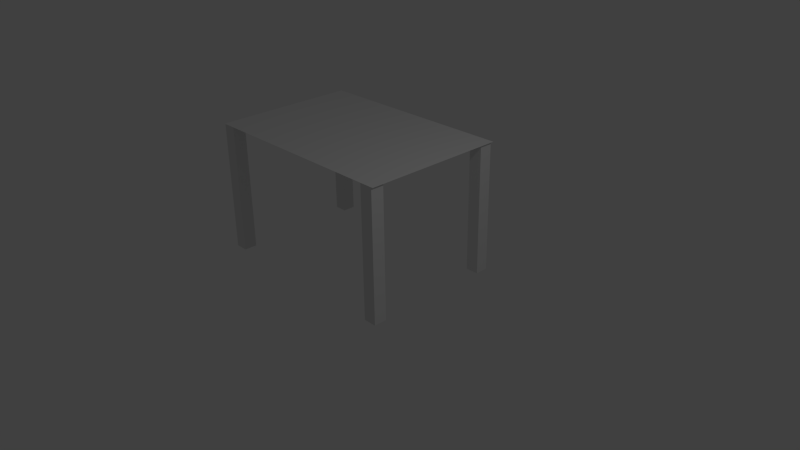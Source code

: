# Source: Generic_Table.blend  (saved by Blender 2.76.0; exported with 4.5.12 LTS)
import bpy
from mathutils import Matrix  # noqa: F401  (used for matrix-valued properties, if any)

bpy.ops.wm.read_factory_settings(use_empty=True)
scene = bpy.context.scene
scene.name = 'Scene'

# ---- collections
col_collection_1 = bpy.data.collections.new('Collection 1'); scene.collection.children.link(col_collection_1)

# ---- world
world_world = bpy.data.worlds.new('World'); scene.world = world_world
world_world.color = (0.05088, 0.05088, 0.05088)
world_world.use_sun_shadow = False
world_world.sun_shadow_jitter_overblur = 0.0
world_world.cycles.sampling_method = 'MANUAL'
world_world.cycles.sample_map_resolution = 256

# ---- cameras
cam_camera = bpy.data.cameras.new('Camera')
cam_camera.clip_end = 100.0
cam_camera.lens = 35.0
cam_camera.sensor_width = 32.0
cam_camera.sensor_height = 18.0
cam_camera.ortho_scale = 7.314
cam_camera.dof.focus_distance = 0.0
cam_camera.dof.aperture_fstop = 128.0

# ---- lights
light_lamp = bpy.data.lights.new('Lamp', 'POINT')
light_lamp.transmission_factor = 0.0
light_lamp.cutoff_distance = 30.0
light_lamp.energy = 100.0
light_lamp.shadow_buffer_clip_start = 1.001
light_lamp.shadow_soft_size = 0.1
light_lamp.shadow_maximum_resolution = 0.006
light_lamp.use_absolute_resolution = True
light_lamp.cycles.use_multiple_importance_sampling = False

# ---- meshes
me_cube_002 = bpy.data.meshes.new('Cube.002')
me_cube_002.from_pydata([(-31.26, -21.02, 1.001), (1.305, -21.02, 1.001), (-31.26, 1.191, 1.001), (1.305, 1.191, 1.001), (-1.0, -21.0, -1.0), (-1.0, -21.0, 1.0), (-1.0, -19.0, -1.0), (-1.0, -19.0, 1.0), (1.0, -21.0, -1.0), (1.0, -21.0, 1.0), (1.0, -19.0, -1.0), (1.0, -19.0, 1.0), (-1.0, -1.0, -1.0), (-1.0, -1.0, 1.0), (-1.0, 1.0, -1.0), (-1.0, 1.0, 1.0), (1.0, -1.0, -1.0), (1.0, -1.0, 1.0), (1.0, 1.0, -1.0), (1.0, 1.0, 1.0), (-31.0, -21.0, -1.0), (-31.0, -21.0, 1.0), (-31.0, -19.0, -1.0), (-31.0, -19.0, 1.0), (-29.0, -21.0, -1.0), (-29.0, -21.0, 1.0), (-29.0, -19.0, -1.0), (-29.0, -19.0, 1.0), (-31.0, -1.0, -1.0), (-31.0, -1.0, 1.0), (-31.0, 1.0, -1.0), (-31.0, 1.0, 1.0), (-29.0, -1.0, -1.0), (-29.0, -1.0, 1.0), (-29.0, 1.0, -1.0), (-29.0, 1.0, 1.0)], [], [(0, 1, 3, 2), (5, 7, 6, 4), (7, 11, 10, 6), (11, 9, 8, 10), (9, 5, 4, 8), (4, 6, 10, 8), (9, 11, 7, 5), (13, 15, 14, 12), (15, 19, 18, 14), (19, 17, 16, 18), (17, 13, 12, 16), (12, 14, 18, 16), (17, 19, 15, 13), (21, 23, 22, 20), (23, 27, 26, 22), (27, 25, 24, 26), (25, 21, 20, 24), (20, 22, 26, 24), (25, 27, 23, 21), (29, 31, 30, 28), (31, 35, 34, 30), (35, 33, 32, 34), (33, 29, 28, 32), (28, 30, 34, 32), (33, 35, 31, 29)])
me_cube_002.use_remesh_preserve_volume = False
me_cube_002.use_remesh_preserve_attributes = False
me_cube_002.use_mirror_vertex_groups = False
me_cube_002.update()

# ---- objects
ob_lamp = bpy.data.objects.new('Lamp', light_lamp)
ob_camera = bpy.data.objects.new('Camera', cam_camera)
ob_cube_001 = bpy.data.objects.new('Cube.001', me_cube_002)

# ---- transforms, parenting, visibility, modifiers, constraints
ob_lamp.location = (4.076, 1.005, 5.904)
ob_lamp.rotation_euler = (0.6503, 0.05522, 1.866)
ob_lamp.lock_rotations_4d = False
ob_lamp.empty_display_type = 'ARROWS'
ob_lamp.color = (0.0, 0.0, 0.0, 0.0)
ob_lamp.lineart.crease_threshold = 0.0
ob_camera.location = (7.481, -6.508, 5.344)
ob_camera.rotation_euler = (1.109, 0.01082, 0.8149)
ob_camera.lock_rotations_4d = False
ob_camera.empty_display_type = 'ARROWS'
ob_camera.color = (0.0, 0.0, 0.0, 0.0)
ob_camera.display_type = 'WIRE'
ob_camera.lineart.crease_threshold = 0.0
ob_cube_001.location = (0.0, 2.0, 0.0)
ob_cube_001.scale = (0.1, 0.1, 1.0)
ob_cube_001.lineart.crease_threshold = 0.0

# ---- collection membership
col_collection_1.objects.link(ob_lamp)
col_collection_1.objects.link(ob_camera)
col_collection_1.objects.link(ob_cube_001)

# ---- scene / render settings (as saved in the file)
scene.camera = ob_camera
scene.frame_start = 1; scene.frame_end = 250; scene.frame_set(0)
scene.render.engine = 'BLENDER_EEVEE_NEXT'
scene.render.resolution_percentage = 50
scene.render.dither_intensity = 0.0
scene.cycles.use_denoising = False
scene.cycles.samples = 10
scene.cycles.sampling_pattern = 'TABULATED_SOBOL'
scene.cycles.light_sampling_threshold = 0.0
scene.cycles.use_adaptive_sampling = False
scene.cycles.use_light_tree = False
scene.cycles.blur_glossy = 0.0
scene.cycles.pixel_filter_type = 'GAUSSIAN'
scene.cycles.sample_clamp_indirect = 0.0
scene.view_settings.view_transform = 'Standard'
bpy.context.view_layer.update()
